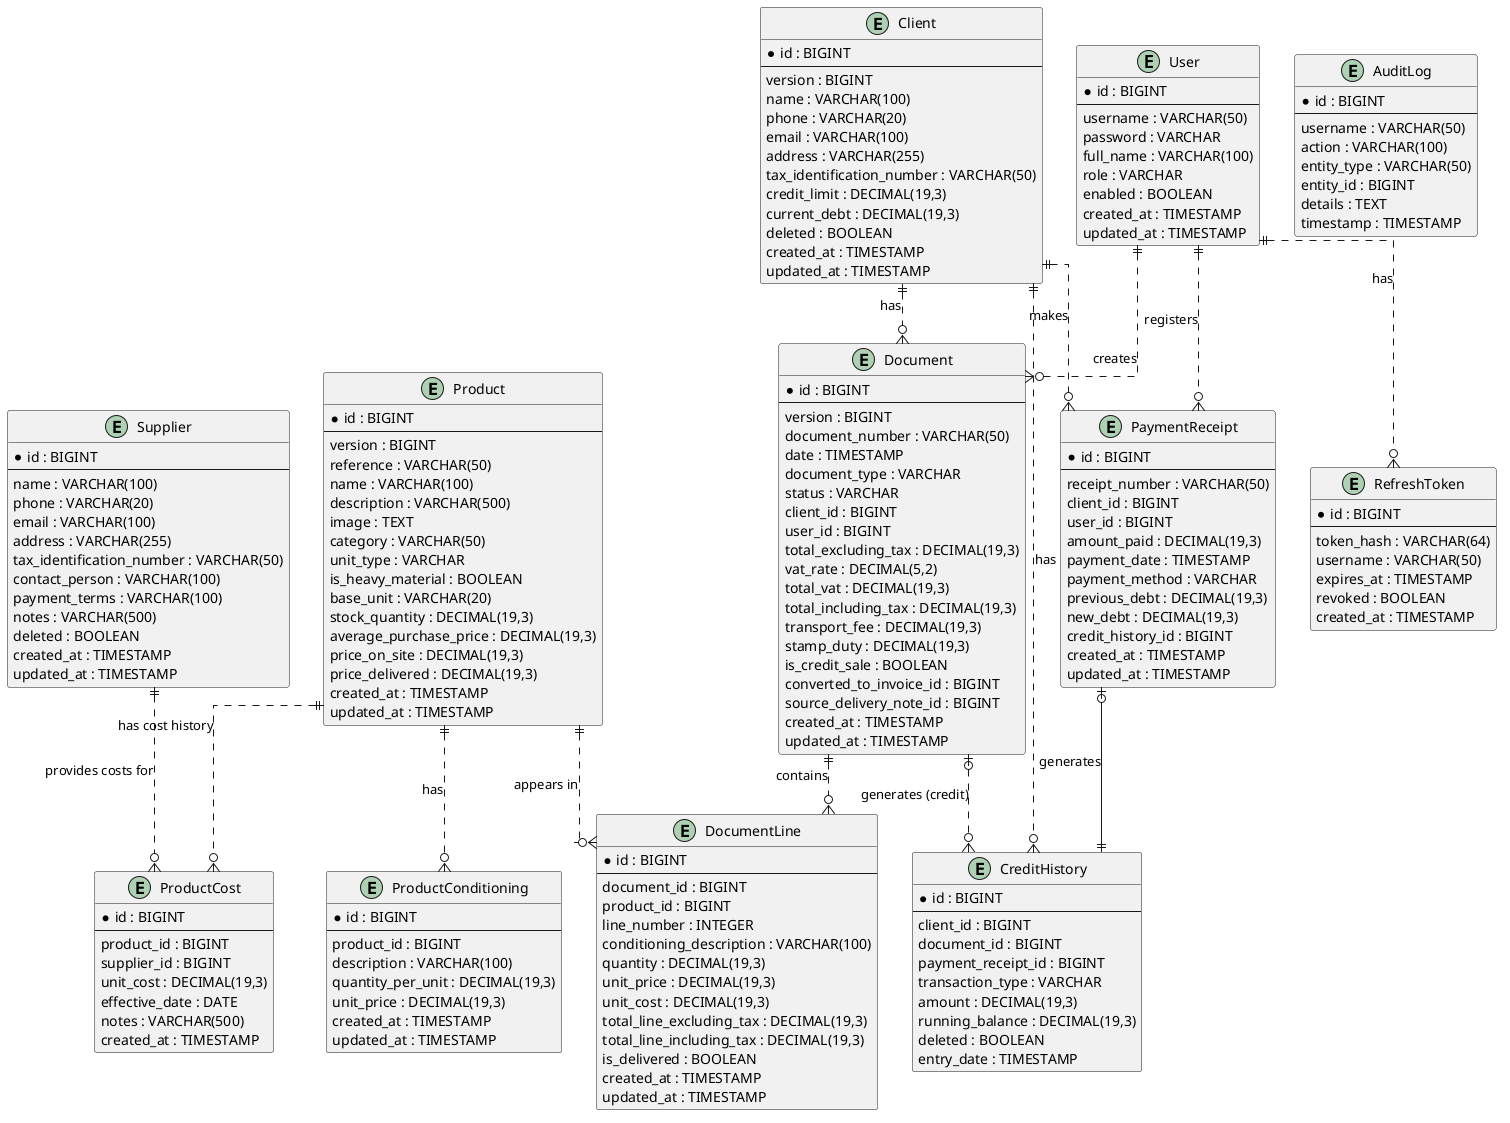

The diagram above was rendered by PlantUML. Its source (embedded in the PNG):
@startuml Hardware Store Entity Relationships
' INOVEXAHUB - Système de Gestion Commerciale et Point de Vente (POS)
' Sprint 1: Modélisation UML - Entity Relationships
' Version: 1.0 (MVP)

skinparam linetype ortho

entity "User" as user {
  *id : BIGINT
  --
  username : VARCHAR(50)
  password : VARCHAR
  full_name : VARCHAR(100)
  role : VARCHAR
  enabled : BOOLEAN
  created_at : TIMESTAMP
  updated_at : TIMESTAMP
}

entity "Client" as client {
  *id : BIGINT
  --
  version : BIGINT
  name : VARCHAR(100)
  phone : VARCHAR(20)
  email : VARCHAR(100)
  address : VARCHAR(255)
  tax_identification_number : VARCHAR(50)
  credit_limit : DECIMAL(19,3)
  current_debt : DECIMAL(19,3)
  deleted : BOOLEAN
  created_at : TIMESTAMP
  updated_at : TIMESTAMP
}

entity "Supplier" as supplier {
  *id : BIGINT
  --
  name : VARCHAR(100)
  phone : VARCHAR(20)
  email : VARCHAR(100)
  address : VARCHAR(255)
  tax_identification_number : VARCHAR(50)
  contact_person : VARCHAR(100)
  payment_terms : VARCHAR(100)
  notes : VARCHAR(500)
  deleted : BOOLEAN
  created_at : TIMESTAMP
  updated_at : TIMESTAMP
}

entity "Product" as product {
  *id : BIGINT
  --
  version : BIGINT
  reference : VARCHAR(50)
  name : VARCHAR(100)
  description : VARCHAR(500)
  image : TEXT
  category : VARCHAR(50)
  unit_type : VARCHAR
  is_heavy_material : BOOLEAN
  base_unit : VARCHAR(20)
  stock_quantity : DECIMAL(19,3)
  average_purchase_price : DECIMAL(19,3)
  price_on_site : DECIMAL(19,3)
  price_delivered : DECIMAL(19,3)
  created_at : TIMESTAMP
  updated_at : TIMESTAMP
}

entity "ProductConditioning" as conditioning {
  *id : BIGINT
  --
  product_id : BIGINT
  description : VARCHAR(100)
  quantity_per_unit : DECIMAL(19,3)
  unit_price : DECIMAL(19,3)
  created_at : TIMESTAMP
  updated_at : TIMESTAMP
}

entity "ProductCost" as product_cost {
  *id : BIGINT
  --
  product_id : BIGINT
  supplier_id : BIGINT
  unit_cost : DECIMAL(19,3)
  effective_date : DATE
  notes : VARCHAR(500)
  created_at : TIMESTAMP
}

entity "Document" as document {
  *id : BIGINT
  --
  version : BIGINT
  document_number : VARCHAR(50)
  date : TIMESTAMP
  document_type : VARCHAR
  status : VARCHAR
  client_id : BIGINT
  user_id : BIGINT
  total_excluding_tax : DECIMAL(19,3)
  vat_rate : DECIMAL(5,2)
  total_vat : DECIMAL(19,3)
  total_including_tax : DECIMAL(19,3)
  transport_fee : DECIMAL(19,3)
  stamp_duty : DECIMAL(19,3)
  is_credit_sale : BOOLEAN
  converted_to_invoice_id : BIGINT
  source_delivery_note_id : BIGINT
  created_at : TIMESTAMP
  updated_at : TIMESTAMP
}

entity "DocumentLine" as document_line {
  *id : BIGINT
  --
  document_id : BIGINT
  product_id : BIGINT
  line_number : INTEGER
  conditioning_description : VARCHAR(100)
  quantity : DECIMAL(19,3)
  unit_price : DECIMAL(19,3)
  unit_cost : DECIMAL(19,3)
  total_line_excluding_tax : DECIMAL(19,3)
  total_line_including_tax : DECIMAL(19,3)
  is_delivered : BOOLEAN
  created_at : TIMESTAMP
  updated_at : TIMESTAMP
}

entity "PaymentReceipt" as payment_receipt {
  *id : BIGINT
  --
  receipt_number : VARCHAR(50)
  client_id : BIGINT
  user_id : BIGINT
  amount_paid : DECIMAL(19,3)
  payment_date : TIMESTAMP
  payment_method : VARCHAR
  previous_debt : DECIMAL(19,3)
  new_debt : DECIMAL(19,3)
  credit_history_id : BIGINT
  created_at : TIMESTAMP
  updated_at : TIMESTAMP
}

entity "CreditHistory" as credit_history {
  *id : BIGINT
  --
  client_id : BIGINT
  document_id : BIGINT
  payment_receipt_id : BIGINT
  transaction_type : VARCHAR
  amount : DECIMAL(19,3)
  running_balance : DECIMAL(19,3)
  deleted : BOOLEAN
  entry_date : TIMESTAMP
}

entity "AuditLog" as audit_log {
  *id : BIGINT
  --
  username : VARCHAR(50)
  action : VARCHAR(100)
  entity_type : VARCHAR(50)
  entity_id : BIGINT
  details : TEXT
  timestamp : TIMESTAMP
}

entity "RefreshToken" as refresh_token {
  *id : BIGINT
  --
  token_hash : VARCHAR(64)
  username : VARCHAR(50)
  expires_at : TIMESTAMP
  revoked : BOOLEAN
  created_at : TIMESTAMP
}

' ============================================
' RELATIONSHIPS
' ============================================

user ||..o{ document : "creates"
user ||..o{ payment_receipt : "registers"
user ||..o{ refresh_token : "has"

client ||..o{ document : "has"
client ||..o{ payment_receipt : "makes"
client ||..o{ credit_history : "has"

product ||..o{ conditioning : "has"
product ||..o{ product_cost : "has cost history"
product ||..o{ document_line : "appears in"

supplier ||..o{ product_cost : "provides costs for"

document ||..o{ document_line : "contains"
document |o..o{ credit_history : "generates (credit)"

payment_receipt |o--|| credit_history : "generates"

@enduml